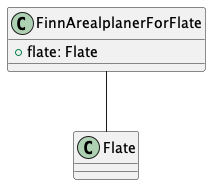

The diagram above was rendered by PlantUML. Its source (embedded in the PNG):
@startuml

class FinnArealplanerForFlate {
    +flate: Flate
}

FinnArealplanerForFlate -- Flate

@enduml